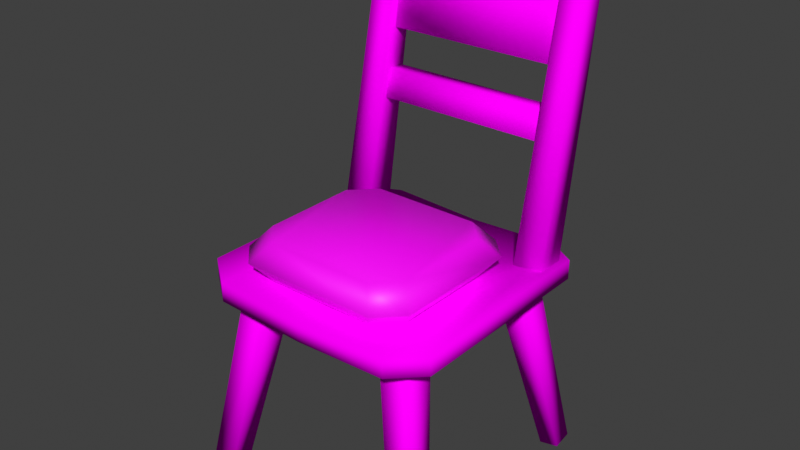 # Source: SM_Pillow.blend  (saved by Blender 3.6.13; exported with 4.5.12 LTS)
import bpy
from mathutils import Matrix  # noqa: F401  (used for matrix-valued properties, if any)

bpy.ops.wm.read_factory_settings(use_empty=True)
scene = bpy.context.scene
scene.name = 'Scene'

# ---- collections
col_collection = bpy.data.collections.new('Collection'); scene.collection.children.link(col_collection)

# ---- images (referenced by path relative to the original .blend; pixels are not part of the script)
import os
ASSET_DIR = os.environ.get("B2B_ASSET_DIR", "")  # directory of the original .blend (textures are referenced by path, not embedded)
HERE = os.path.dirname(os.path.abspath(__file__))  # packed textures are extracted next to this script under _unpacked/

def load_image(name, relpath, width, height, colorspace="sRGB"):
    """Load a texture the original file referenced (path relative to the .blend, or extracted next to this script)."""
    p = next((c for c in (os.path.join(HERE, relpath), os.path.join(ASSET_DIR, relpath)) if relpath and os.path.exists(c)), "")
    if p:
        img = bpy.data.images.load(p, check_existing=True)
        img.name = name
    else:  # same state as the original file: an image datablock whose file is absent (Cycles renders it pink)
        img = bpy.data.images.new(name, width, height)
        img.source = "FILE"
        img.filepath = "//" + (relpath or name)
    img.colorspace_settings.name = colorspace
    return img
img_m_chair_dither_v2_png = load_image('M_Chair_Dither_V2.png', 'M_Chair_Dither_V2.png', 1024, 1024, 'sRGB')
img_m_pillow_png = load_image('M_Pillow.png', 'M_Pillow.png', 1024, 1024, 'sRGB')

# ---- materials (node trees are filled in below, after node groups)
mat_m_chair = bpy.data.materials.new('M_Chair')
mat_m_chair.use_transparent_shadow = False
mat_m_pillow = bpy.data.materials.new('M_Pillow')
mat_m_pillow.use_transparent_shadow = False

# ---- material node trees
mat_m_chair.use_nodes = True; mat_m_chair.node_tree.nodes.clear()
_N = mat_m_chair.node_tree.nodes; _L = mat_m_chair.node_tree.links
n0 = _N.new('ShaderNodeBsdfPrincipled'); n0.name = 'Principled BSDF'; n0.location = (10, 300)
n0.distribution = 'GGX'
n0.subsurface_method = 'RANDOM_WALK_SKIN'
n0.inputs[2].default_value = 1.0
n0.inputs[3].default_value = 1.45
n0.inputs[13].default_value = 0.0
n0.inputs[27].default_value = (0.0, 0.0, 0.0, 1.0)
n0.inputs[28].default_value = 1.0
n1 = _N.new('ShaderNodeOutputMaterial'); n1.name = 'Material Output'; n1.location = (300, 300)
n2 = _N.new('ShaderNodeTexImage'); n2.name = 'Image Texture'; n2.location = (-280, 280)
n2.image = img_m_chair_dither_v2_png
n2.interpolation = 'Closest'
_L.new(n0.outputs[0], n1.inputs[0])
_L.new(n2.outputs[0], n0.inputs[0])
n1.is_active_output = True
mat_m_pillow.use_nodes = True; mat_m_pillow.node_tree.nodes.clear()
_N = mat_m_pillow.node_tree.nodes; _L = mat_m_pillow.node_tree.links
n0 = _N.new('ShaderNodeBsdfPrincipled'); n0.name = 'Principled BSDF'; n0.location = (10, 300)
n0.distribution = 'GGX'
n0.subsurface_method = 'RANDOM_WALK_SKIN'
n0.inputs[3].default_value = 1.45
n0.inputs[27].default_value = (0.0, 0.0, 0.0, 1.0)
n0.inputs[28].default_value = 1.0
n1 = _N.new('ShaderNodeOutputMaterial'); n1.name = 'Material Output'; n1.location = (300, 300)
n2 = _N.new('ShaderNodeTexImage'); n2.name = 'Image Texture'; n2.location = (-280, 280)
n2.image = img_m_pillow_png
n2.interpolation = 'Closest'
_L.new(n0.outputs[0], n1.inputs[0])
_L.new(n2.outputs[0], n0.inputs[0])
n1.is_active_output = True

# ---- world
world_world_001 = bpy.data.worlds.new('World.001'); scene.world = world_world_001
world_world_001.use_nodes = True; world_world_001.node_tree.nodes.clear()
_N = world_world_001.node_tree.nodes; _L = world_world_001.node_tree.links
n0 = _N.new('ShaderNodeOutputWorld'); n0.name = 'World Output'; n0.location = (300, 300)
n1 = _N.new('ShaderNodeBackground'); n1.name = 'Background'; n1.location = (10, 300)
n1.inputs[0].default_value = (0.05088, 0.05088, 0.05088, 1.0)
_L.new(n1.outputs[0], n0.inputs[0])
n0.is_active_output = True
world_world_001.color = (0.05088, 0.05088, 0.05088)
world_world_001.use_sun_shadow = False
world_world_001.sun_shadow_jitter_overblur = 0.0

# ---- meshes
me_cube_010 = bpy.data.meshes.new('Cube.010')
me_cube_010.from_pydata([(-0.9996, 0.5009, 0.7656), (-0.9996, 0.5009, 0.8438), (0.000447, 0.5, 0.7656), (0.000447, 0.5, 0.8438), (-0.9062, 0.00081, 0.7969), (-0.9999, 0.1259, 0.7812), (-0.9999, 0.1259, 0.8594), (-0.9062, 0.00081, 0.875), (-0.9992, 0.8759, 0.7812), (-0.9054, 1.001, 0.7969), (-0.9054, 1.001, 0.875), (-0.9992, 0.8759, 0.8594), (0.0001119, 0.125, 0.7812), (-0.09375, 8.38e-05, 0.7969), (-0.09375, 8.38e-05, 0.875), (0.0001119, 0.125, 0.8594), (-0.09286, 1.0, 0.7969), (0.0007822, 0.875, 0.7812), (0.0007822, 0.875, 0.8594), (-0.09286, 1.0, 0.875), (-0.09375, 8.38e-05, 0.01562), (-0.09367, 0.09383, 0.0), (1.043e-07, 0.0, 0.03125), (8.391e-05, 0.09375, 0.01562), (-0.2499, 0.1252, 0.8125), (-0.2498, 0.2502, 0.7969), (-0.1249, 0.1251, 0.8438), (-0.1248, 0.2501, 0.8125), (-0.9843, 0.04775, 2.0), (-0.9842, 0.1415, 2.0), (-1.078, 0.04784, 1.984), (-1.078, 0.1416, 1.984), (-0.75, 0.03192, 0.8281), (-0.7499, 0.1569, 0.8281), (-0.875, 0.03203, 0.8125), (-0.8749, 0.157, 0.8125), (-0.9367, 0.9383, 1.578), (-0.9835, 0.9384, 1.859), (-0.9835, 0.9384, 1.578), (-1.046, 0.9384, 1.844), (-0.9843, 0.06338, 1.859), (-0.9374, 0.06334, 1.578), (-1.047, 0.06344, 1.844), (-0.9843, 0.06338, 1.578), (-0.8742, 0.9383, 1.312), (-0.9054, 0.9383, 1.422), (-0.9367, 0.9383, 1.297), (-0.9679, 0.9384, 1.422), (-0.9062, 0.06331, 1.422), (-0.8749, 0.06328, 1.312), (-0.9687, 0.06337, 1.422), (-0.9374, 0.06334, 1.297), (0.0008101, 0.9062, 0.01562), (-0.09293, 0.922, 0.0), (0.0008939, 1.0, 0.03125), (-0.09286, 1.0, 0.01562), (-0.1243, 0.7501, 0.8125), (-0.2493, 0.7502, 0.7969), (-0.1242, 0.8751, 0.8438), (-0.2492, 0.8752, 0.8125), (-0.921, 1.001, 0.01562), (-0.9211, 0.9227, 0.0), (-0.9991, 1.001, 0.03125), (-1.015, 0.9072, 0.01562), (-0.7492, 0.8757, 0.8125), (-0.765, 0.7507, 0.7969), (-0.8742, 0.8758, 0.8438), (-0.8743, 0.7508, 0.8125), (-1.016, 0.09466, 0.01562), (-0.9218, 0.09457, 0.0), (-1.0, 0.0008938, 0.03125), (-0.9219, 0.000824, 0.01562), (-0.8748, 0.2508, 0.8125), (-0.7654, 0.2507, 0.7969), (-0.8749, 0.1258, 0.8438), (-0.7499, 0.1257, 0.8125), (-1.077, 0.9541, 1.984), (-1.077, 0.8603, 1.984), (-0.9835, 0.954, 2.0), (-0.9836, 0.8603, 2.0), (-0.8741, 0.9695, 0.8125), (-0.8742, 0.8445, 0.8125), (-0.7648, 0.9694, 0.8281), (-0.7649, 0.8444, 0.8281)], [], [(18, 11, 1, 3), (8, 17, 2, 0), (17, 18, 3, 2), (0, 2, 12, 5), (3, 1, 6, 15), (9, 10, 19, 16), (2, 3, 15, 12), (0, 1, 11, 8), (13, 14, 7, 4), (4, 7, 6, 5), (10, 9, 8, 11), (18, 17, 16, 19), (14, 13, 12, 15), (5, 6, 1, 0), (11, 18, 19, 10), (17, 8, 9, 16), (15, 6, 7, 14), (5, 12, 13, 4), (21, 23, 22, 20), (22, 23, 27, 26), (27, 25, 24, 26), (21, 20, 24, 25), (23, 21, 25, 27), (20, 22, 26, 24), (29, 31, 30, 28), (29, 28, 32, 33), (35, 33, 32, 34), (28, 30, 34, 32), (31, 29, 33, 35), (30, 31, 35, 34), (39, 42, 40, 37), (39, 37, 36, 38), (37, 40, 41, 36), (38, 43, 42, 39), (36, 41, 43, 38), (40, 42, 43, 41), (47, 45, 44, 46), (45, 47, 50, 48), (47, 46, 51, 50), (44, 45, 48, 49), (44, 49, 51, 46), (48, 50, 51, 49), (53, 55, 54, 52), (54, 55, 59, 58), (59, 57, 56, 58), (53, 52, 56, 57), (55, 53, 57, 59), (52, 54, 58, 56), (61, 63, 62, 60), (62, 63, 67, 66), (67, 65, 64, 66), (61, 60, 64, 65), (63, 61, 65, 67), (60, 62, 66, 64), (69, 71, 70, 68), (70, 71, 75, 74), (75, 73, 72, 74), (69, 68, 72, 73), (71, 69, 73, 75), (68, 70, 74, 72), (77, 79, 78, 76), (77, 76, 80, 81), (83, 81, 80, 82), (76, 78, 82, 80), (79, 77, 81, 83), (78, 79, 83, 82)])
me_cube_010.polygons.foreach_set('use_smooth', [True] * 66)
_uv = me_cube_010.uv_layers.new(name='UVMap')
_uv.uv.foreach_set('vector', [0.4102, 0.9531, 0.0, 0.9531, 0.0, 0.7969, 0.4102, 0.7969, 0.5938, 0.6406, 1.0, 0.6406, 1.0, 0.7969, 0.5938, 0.7969, 0.4414, 0.9531, 0.4102, 0.9531, 0.4102, 0.7969, 0.4414, 0.7969, 0.5938, 0.7969, 1.0, 0.7969, 1.0, 0.9531, 0.5938, 0.9531, 0.4102, 0.7969, 0.0, 0.7969, 0.0, 0.6406, 0.4102, 0.6406, 0.3711, 0.5195, 0.3711, 0.5547, 0.03906, 0.5547, 0.03906, 0.5195, 0.4414, 0.7969, 0.4102, 0.7969, 0.4102, 0.6406, 0.4414, 0.6406, 0.4727, 0.9531, 0.4414, 0.9531, 0.4414, 0.7969, 0.4727, 0.7969, 0.3711, 0.5547, 0.3711, 0.5898, 0.03906, 0.5898, 0.03906, 0.5547, 0.4727, 0.6406, 0.4414, 0.6406, 0.4414, 0.5938, 0.4727, 0.5938, 0.4727, 1.0, 0.4414, 1.0, 0.4414, 0.9531, 0.4727, 0.9531, 0.4414, 1.0, 0.4102, 1.0, 0.4102, 0.9531, 0.4414, 0.9531, 0.4414, 0.6406, 0.4102, 0.6406, 0.4102, 0.5938, 0.4414, 0.5938, 0.4727, 0.7969, 0.4414, 0.7969, 0.4414, 0.6406, 0.4727, 0.6406, 0.0, 0.9531, 0.4102, 0.9531, 0.3711, 1.0, 0.03906, 1.0, 1.0, 0.6406, 0.5938, 0.6406, 0.6289, 0.5898, 0.9609, 0.5898, 0.4102, 0.6406, 0.0, 0.6406, 0.03906, 0.5898, 0.3711, 0.5898, 0.5938, 0.9531, 1.0, 0.9531, 0.9609, 1.0, 0.6289, 1.0, 0.8125, 0.3477, 0.7852, 0.3477, 0.7852, 0.3125, 0.8125, 0.3125, 0.7852, 0.3125, 0.7852, 0.3477, 0.5312, 0.3477, 0.5312, 0.3125, 0.5312, 0.3477, 0.4922, 0.3477, 0.4922, 0.3125, 0.5312, 0.3125, 0.7852, 0.3789, 0.7852, 0.4141, 0.5312, 0.4141, 0.5312, 0.3789, 0.7852, 0.3477, 0.7852, 0.3789, 0.5312, 0.3789, 0.5312, 0.3477, 0.7852, 0.4141, 0.7852, 0.4453, 0.5312, 0.4453, 0.5312, 0.4141, 0.5742, 0.4922, 0.5469, 0.4922, 0.5469, 0.4609, 0.5742, 0.4609, 0.1289, 0.0625, 0.1641, 0.0625, 0.1641, 0.4258, 0.1289, 0.4258, 0.5391, 0.5, 0.5, 0.5, 0.5, 0.4609, 0.5391, 0.4609, 0.1641, 0.0625, 0.1953, 0.0625, 0.1953, 0.4258, 0.1641, 0.4258, 0.09766, 0.0625, 0.1289, 0.0625, 0.1289, 0.4258, 0.09766, 0.4258, 0.0625, 0.0625, 0.09766, 0.0625, 0.09766, 0.4258, 0.0625, 0.4258, 0.5586, 0.2891, 0.2891, 0.2891, 0.2891, 0.2695, 0.5586, 0.2695, 0.5586, 0.2891, 0.5586, 0.2695, 0.6445, 0.2695, 0.6445, 0.2891, 1.0, 0.0, 1.0, 0.2695, 0.9141, 0.2695, 0.9141, 0.0, 0.9141, 0.5586, 0.9141, 0.2891, 1.0, 0.2891, 1.0, 0.5586, 0.6445, 0.2695, 0.9141, 0.2695, 0.9141, 0.2891, 0.6445, 0.2891, 1.0, 0.2695, 1.0, 0.2891, 0.9141, 0.2891, 0.9141, 0.2695, 0.3203, 0.05859, 0.3008, 0.05859, 0.3008, 0.01953, 0.3203, 0.01953, 0.875, 0.05859, 0.875, 0.07812, 0.6055, 0.07812, 0.6055, 0.05859, 0.3203, 0.05859, 0.3203, 0.01953, 0.5859, 0.01953, 0.5859, 0.05859, 0.875, 0.01953, 0.875, 0.05859, 0.6055, 0.05859, 0.6055, 0.01953, 0.875, 0.01953, 0.6055, 0.01953, 0.6055, 0.0, 0.875, 0.0, 0.6055, 0.05859, 0.5859, 0.05859, 0.5859, 0.01953, 0.6055, 0.01953, 0.8125, 0.3477, 0.7852, 0.3477, 0.7852, 0.3125, 0.8125, 0.3125, 0.7852, 0.3125, 0.7852, 0.3477, 0.5312, 0.3477, 0.5312, 0.3125, 0.5312, 0.3477, 0.4922, 0.3477, 0.4922, 0.3125, 0.5312, 0.3125, 0.7852, 0.3789, 0.7852, 0.4141, 0.5312, 0.4141, 0.5312, 0.3789, 0.7852, 0.3477, 0.7852, 0.3789, 0.5312, 0.3789, 0.5312, 0.3477, 0.7852, 0.4141, 0.7852, 0.4453, 0.5312, 0.4453, 0.5312, 0.4141, 0.8125, 0.3477, 0.7852, 0.3477, 0.7852, 0.3125, 0.8125, 0.3125, 0.7852, 0.3125, 0.7852, 0.3477, 0.5312, 0.3477, 0.5312, 0.3125, 0.5312, 0.3477, 0.4922, 0.3477, 0.4922, 0.3125, 0.5312, 0.3125, 0.7852, 0.3789, 0.7852, 0.4141, 0.5312, 0.4141, 0.5312, 0.3789, 0.7852, 0.3477, 0.7852, 0.3789, 0.5312, 0.3789, 0.5312, 0.3477, 0.7852, 0.4141, 0.7852, 0.4453, 0.5312, 0.4453, 0.5312, 0.4141, 0.8125, 0.3477, 0.7852, 0.3477, 0.7852, 0.3125, 0.8125, 0.3125, 0.7852, 0.3125, 0.7852, 0.3477, 0.5312, 0.3477, 0.5312, 0.3125, 0.5312, 0.3477, 0.4922, 0.3477, 0.4922, 0.3125, 0.5312, 0.3125, 0.7852, 0.3789, 0.7852, 0.4141, 0.5312, 0.4141, 0.5312, 0.3789, 0.7852, 0.3477, 0.7852, 0.3789, 0.5312, 0.3789, 0.5312, 0.3477, 0.7852, 0.4141, 0.7852, 0.4453, 0.5312, 0.4453, 0.5312, 0.4141, 0.5742, 0.4922, 0.5469, 0.4922, 0.5469, 0.4609, 0.5742, 0.4609, 0.1289, 0.0625, 0.1641, 0.0625, 0.1641, 0.4258, 0.1289, 0.4258, 0.5391, 0.5, 0.5, 0.5, 0.5, 0.4609, 0.5391, 0.4609, 0.1641, 0.0625, 0.1953, 0.0625, 0.1953, 0.4258, 0.1641, 0.4258, 0.09766, 0.0625, 0.1289, 0.0625, 0.1289, 0.4258, 0.09766, 0.4258, 0.0625, 0.0625, 0.09766, 0.0625, 0.09766, 0.4258, 0.0625, 0.4258])
me_cube_010.materials.append(mat_m_chair)
me_cube_010.use_paint_bone_selection = False
me_cube_010.use_paint_mask = True
me_cube_010.update()
me_cube = bpy.data.meshes.new('Cube')
me_cube.from_pydata([(0.1562, 0.0625, 0.0), (0.0625, 0.1562, 0.0), (0.0625, 0.1562, 0.1562), (0.1562, 0.0625, 0.1562), (0.0625, 0.5469, 0.0), (0.1562, 0.6406, 0.0), (0.1562, 0.6406, 0.1562), (0.0625, 0.5469, 0.1562), (0.6875, 0.1562, 0.0), (0.5938, 0.0625, 0.0), (0.5938, 0.0625, 0.1562), (0.6875, 0.1562, 0.1562), (0.5938, 0.6406, 0.0), (0.6875, 0.5469, 0.0), (0.6875, 0.5469, 0.1562), (0.5938, 0.6406, 0.1562), (0.0, 0.09375, 0.07812), (0.09375, 0.0, 0.07812), (0.0, 0.6094, 0.07812), (0.09375, 0.7031, 0.07812), (0.6562, 0.7031, 0.07812), (0.75, 0.6094, 0.07812), (0.75, 0.09375, 0.07812), (0.6562, 0.0, 0.07812)], [], [(14, 15, 6, 7, 2, 3, 10, 11), (13, 21, 22, 8), (16, 2, 7, 18), (9, 23, 17, 0), (5, 19, 20, 12), (23, 10, 3, 17), (21, 14, 11, 22), (19, 6, 15, 20), (4, 5, 12, 13, 8, 9, 0, 1), (17, 3, 2, 16), (19, 5, 4, 18), (21, 13, 12, 20), (23, 9, 8, 22), (0, 17, 16, 1), (6, 19, 18, 7), (14, 21, 20, 15), (10, 23, 22, 11), (1, 16, 18, 4)])
me_cube.polygons.foreach_set('use_smooth', [True] * 18)
_uv = me_cube.uv_layers.new(name='UVMap')
_uv.uv.foreach_set('vector', [0.5859, 0.5234, 0.5078, 0.4453, 0.5078, 0.07812, 0.5859, 0.0, 0.9141, 0.0, 0.9922, 0.07812, 0.9922, 0.4453, 0.9141, 0.5234, 0.5781, 0.5859, 0.6719, 0.5312, 0.6719, 0.9688, 0.5781, 0.9141, 0.5781, 0.9688, 0.4844, 0.9141, 0.4844, 0.5859, 0.5781, 0.5312, 0.09375, 0.5781, 0.1875, 0.5234, 0.1875, 1.0, 0.09375, 0.9453, 0.1875, 0.9453, 0.2812, 1.0, 0.2812, 0.5234, 0.1875, 0.5781, 0.375, 0.5234, 0.2812, 0.5781, 0.2812, 0.9453, 0.375, 1.0, 0.4844, 0.9688, 0.3906, 0.9141, 0.3906, 0.5859, 0.4844, 0.5312, 0.09375, 1.0, 0.0, 0.9453, 0.0, 0.5781, 0.09375, 0.5234, 0.07812, 0.5234, 0.0, 0.4453, 0.0, 0.07812, 0.07812, 0.0, 0.4062, 0.0, 0.4844, 0.07812, 0.4844, 0.4453, 0.4062, 0.5234, 0.875, 0.6328, 0.7812, 0.6328, 0.7812, 0.5312, 0.875, 0.5312, 0.875, 0.7422, 0.7812, 0.7422, 0.7812, 0.6406, 0.875, 0.6406, 0.875, 0.75, 0.7812, 0.75, 0.7812, 0.8516, 0.875, 0.8516, 0.875, 0.9609, 0.7812, 0.9609, 0.7812, 0.8594, 0.875, 0.8594, 0.8828, 0.7422, 0.9766, 0.7422, 0.9766, 0.6406, 0.8828, 0.6406, 0.8828, 0.5312, 0.9766, 0.5312, 0.9766, 0.6328, 0.8828, 0.6328, 0.8828, 0.75, 0.9766, 0.75, 0.9766, 0.8516, 0.8828, 0.8516, 0.8828, 0.8594, 0.9766, 0.8594, 0.9766, 0.9609, 0.8828, 0.9609, 0.6719, 0.5859, 0.7656, 0.5312, 0.7656, 0.9688, 0.6719, 0.9141])
me_cube.materials.append(mat_m_pillow)
me_cube.use_paint_bone_selection = False
me_cube.use_paint_mask = True
me_cube.update()

# ---- objects
ob_chair_006 = bpy.data.objects.new('Chair.006', me_cube_010)
ob_cube = bpy.data.objects.new('Cube', me_cube)

# ---- transforms, parenting, visibility, modifiers, constraints
ob_chair_006.location = (-0.1094, -0.0625, -0.8594)
ob_chair_006.rotation_euler = (0.0, -0.0, -1.57)
ob_cube.location = (0.0, 0.0, 0.0)

# ---- collection membership
col_collection.objects.link(ob_chair_006)
col_collection.objects.link(ob_cube)

# ---- scene / render settings (as saved in the file)
scene.frame_start = 1; scene.frame_end = 250; scene.frame_set(109)
scene.render.engine = 'BLENDER_EEVEE_NEXT'
scene.cycles.sampling_pattern = 'TABULATED_SOBOL'
scene.cycles.use_light_tree = False
scene.eevee.taa_samples = 1
scene.eevee.use_taa_reprojection = False
scene.view_settings.view_transform = 'Standard'
bpy.context.view_layer.update()

# ---- added for rendering (the .blend has no active camera and no usable light): camera, sun
cam_auto = bpy.data.cameras.new('AutoCamera')
cam_auto.lens = 50.0
cam_auto.sensor_width = 36.0
cam_auto.clip_end = 1000.0
ob_auto_camera = bpy.data.objects.new('AutoCamera', cam_auto)
scene.collection.objects.link(ob_auto_camera)
ob_auto_camera.location = (2.68877, -2.28128, 1.97917)
ob_auto_camera.rotation_euler = (1.09748, -7.21219e-08, 0.694738)
scene.camera = ob_auto_camera
light_auto_sun = bpy.data.lights.new('AutoSun', 'SUN')
light_auto_sun.energy = 3.0
light_auto_sun.angle = 0.0523599
ob_auto_sun = bpy.data.objects.new('AutoSun', light_auto_sun)
scene.collection.objects.link(ob_auto_sun)
ob_auto_sun.rotation_euler = (0.872665, 0.174533, 0.523599)
bpy.context.view_layer.update()
